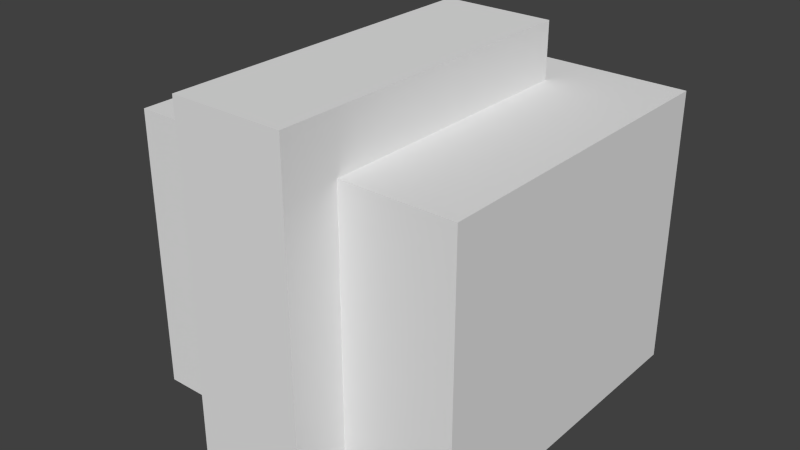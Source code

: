 # Source: signalpanel.blend  (saved by Blender 2.69.0; exported with 4.5.12 LTS)
import bpy
from mathutils import Matrix  # noqa: F401  (used for matrix-valued properties, if any)

bpy.ops.wm.read_factory_settings(use_empty=True)
scene = bpy.context.scene
scene.name = 'Scene'

# ---- collections
col_collection_1 = bpy.data.collections.new('Collection 1'); scene.collection.children.link(col_collection_1)

# ---- world
world_world = bpy.data.worlds.new('World'); scene.world = world_world
world_world.color = (0.05088, 0.05088, 0.05088)
world_world.use_sun_shadow = False
world_world.sun_shadow_jitter_overblur = 0.0
world_world.cycles.sampling_method = 'MANUAL'
world_world.cycles.sample_map_resolution = 256

# ---- meshes
me_panel_005 = bpy.data.meshes.new('panel.005')
me_panel_005.from_pydata([(-1.0, -1.0, -3.998), (-1.0, 1.0, -3.998), (1.0, 1.0, -3.998), (1.0, -1.0, -3.998), (-1.0, 1.0, 1.0), (1.0, 1.0, 1.0), (1.0, -1.0, 1.0), (-1.0, -1.0, 1.0)], [], [(4, 5, 2, 1), (6, 7, 0, 3), (7, 6, 5, 4), (5, 6, 3, 2), (0, 7, 4, 1)])
_uv = me_panel_005.uv_layers.new(name='UVMap')
_uv.uv.foreach_set('vector', [1.0, 0.8125, 0.8125, 0.8125, 0.8125, 0.6562, 1.0, 0.6562, 0.8125, 0.6562, 1.0, 0.6562, 1.0, 0.8125, 0.8125, 0.8125, 0.8125, 1.0, 0.8125, 0.8125, 1.0, 0.8125, 1.0, 1.0, 1.0, 0.8125, 0.8125, 0.8125, 0.8125, 0.6562, 1.0, 0.6562, 1.0, 0.6562, 1.0, 0.8125, 0.8125, 0.8125, 0.8125, 0.6562])
me_panel_005.use_remesh_preserve_volume = False
me_panel_005.use_remesh_preserve_attributes = False
me_panel_005.use_mirror_vertex_groups = False
me_panel_005.update()
me_panel = bpy.data.meshes.new('panel')
me_panel.from_pydata([(-0.3333, -1.0, -3.998), (-0.3333, 1.0, -3.998), (0.3333, 1.0, -3.998), (0.3333, -1.0, -3.998), (-0.3333, 1.0, 2.0), (0.3333, 1.0, 2.0), (0.3333, -1.0, 2.0), (-0.3333, -1.0, 2.0)], [], [(4, 5, 2, 1), (6, 7, 0, 3), (7, 6, 5, 4), (5, 6, 3, 2), (0, 7, 4, 1)])
_uv = me_panel.uv_layers.new(name='UVMap')
_uv.uv.foreach_set('vector', [0.9062, 0.6562, 0.8438, 0.6562, 0.8438, 0.4688, 0.9062, 0.4688, 0.875, 0.4688, 0.9375, 0.4688, 0.9375, 0.6562, 0.875, 0.6562, 0.8125, 0.5938, 0.8125, 0.5312, 1.0, 0.5312, 1.0, 0.5938, 1.0, 0.6562, 0.8125, 0.6562, 0.8125, 0.4688, 1.0, 0.4688, 1.0, 0.4688, 1.0, 0.6562, 0.8125, 0.6562, 0.8125, 0.4688])
me_panel.use_remesh_preserve_volume = False
me_panel.use_remesh_preserve_attributes = False
me_panel.use_mirror_vertex_groups = False
me_panel.update()

# ---- objects
ob_panel_001 = bpy.data.objects.new('panel.001', me_panel_005)
ob_panel = bpy.data.objects.new('panel', me_panel)

# ---- transforms, parenting, visibility, modifiers, constraints
ob_panel_001.location = (0.0, 1.602e-07, 0.25)
ob_panel_001.scale = (0.1875, 0.1875, 0.0625)
ob_panel_001.lineart.crease_threshold = 0.0
ob_panel.location = (0.0, -0.0625, 0.25)
ob_panel.scale = (0.1875, 0.1875, 0.0625)
ob_panel.lineart.crease_threshold = 0.0

# ---- collection membership
col_collection_1.objects.link(ob_panel_001)
col_collection_1.objects.link(ob_panel)

# ---- scene / render settings (as saved in the file)
scene.frame_start = 1; scene.frame_end = 250; scene.frame_set(1)
scene.render.engine = 'BLENDER_EEVEE_NEXT'
scene.render.image_settings.color_mode = 'RGB'
scene.render.image_settings.compression = 90
scene.render.resolution_percentage = 50
scene.render.dither_intensity = 0.0
scene.cycles.use_denoising = False
scene.cycles.samples = 10
scene.cycles.sampling_pattern = 'TABULATED_SOBOL'
scene.cycles.light_sampling_threshold = 0.0
scene.cycles.use_adaptive_sampling = False
scene.cycles.use_light_tree = False
scene.cycles.blur_glossy = 0.0
scene.cycles.volume_bounces = 1
scene.cycles.pixel_filter_type = 'GAUSSIAN'
scene.cycles.sample_clamp_indirect = 0.0
scene.view_settings.view_transform = 'Standard'
bpy.context.view_layer.update()

# ---- added for rendering (the .blend has no active camera and no usable light): camera, sun
cam_auto = bpy.data.cameras.new('AutoCamera')
cam_auto.lens = 50.0
cam_auto.sensor_width = 36.0
cam_auto.clip_end = 1000.0
ob_auto_camera = bpy.data.objects.new('AutoCamera', cam_auto)
scene.collection.objects.link(ob_auto_camera)
ob_auto_camera.location = (0.636042, -0.7945, 0.696383)
ob_auto_camera.rotation_euler = (1.09748, -7.21219e-08, 0.694738)
scene.camera = ob_auto_camera
light_auto_sun = bpy.data.lights.new('AutoSun', 'SUN')
light_auto_sun.energy = 3.0
light_auto_sun.angle = 0.0523599
ob_auto_sun = bpy.data.objects.new('AutoSun', light_auto_sun)
scene.collection.objects.link(ob_auto_sun)
ob_auto_sun.rotation_euler = (0.872665, 0.174533, 0.523599)
bpy.context.view_layer.update()
